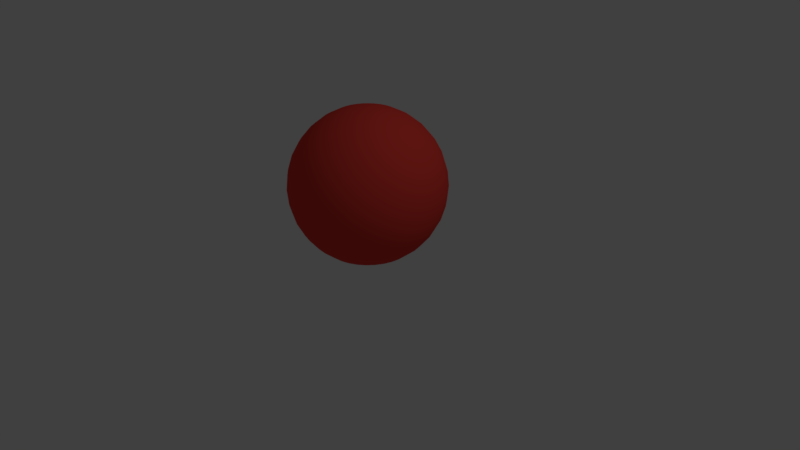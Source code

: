 # Source: pallo2.blend  (saved by Blender 2.79.0; exported with 4.5.12 LTS)
import bpy
from mathutils import Matrix  # noqa: F401  (used for matrix-valued properties, if any)

bpy.ops.wm.read_factory_settings(use_empty=True)
scene = bpy.context.scene
scene.name = 'Scene'

# ---- collections
col_collection_1 = bpy.data.collections.new('Collection 1'); scene.collection.children.link(col_collection_1)

# ---- materials (node trees are filled in below, after node groups)
mat_material = bpy.data.materials.new('Material')
mat_material.alpha_threshold = 0.0
mat_material.roughness = 0.5

# ---- material node trees
mat_material.use_nodes = True; mat_material.node_tree.nodes.clear()
_N = mat_material.node_tree.nodes; _L = mat_material.node_tree.links
n0 = _N.new('ShaderNodeOutputMaterial'); n0.name = 'Material Output'; n0.location = (300, 300)
n1 = _N.new('ShaderNodeBsdfDiffuse'); n1.name = 'Diffuse BSDF'; n1.location = (10, 300)
n1.inputs[0].default_value = (0.8, 0.05635, 0.04274, 1.0)
_L.new(n1.outputs[0], n0.inputs[0])
n0.is_active_output = True

# ---- world
world_world = bpy.data.worlds.new('World'); scene.world = world_world
world_world.color = (0.05088, 0.05088, 0.05088)
world_world.use_sun_shadow = False
world_world.sun_shadow_jitter_overblur = 0.0
world_world.cycles.sampling_method = 'MANUAL'

# ---- cameras
cam_camera = bpy.data.cameras.new('Camera')
cam_camera.clip_end = 100.0
cam_camera.lens = 35.0
cam_camera.sensor_width = 32.0
cam_camera.sensor_height = 18.0
cam_camera.ortho_scale = 7.314
cam_camera.dof.focus_distance = 0.0

# ---- lights
light_lamp = bpy.data.lights.new('Lamp', 'POINT')
light_lamp.transmission_factor = 0.0
light_lamp.cutoff_distance = 30.0
light_lamp.energy = 100.0
light_lamp.shadow_buffer_clip_start = 1.001
light_lamp.shadow_soft_size = 0.1
light_lamp.shadow_maximum_resolution = 0.006
light_lamp.use_absolute_resolution = True

# ---- meshes
me_cylinder = bpy.data.meshes.new('Cylinder')
me_cylinder.from_pydata([(0.0, 0.1951, 0.2841), (0.0, 0.3827, 0.2272), (0.0, 0.5556, 0.1348), (0.0, 0.7071, 0.01044), (0.0, 0.8315, -0.1411), (0.0, 0.9239, -0.314), (0.0, 0.9808, -0.5016), (0.0, 1.0, -0.6967), (0.0, 0.9808, -0.8918), (0.0, 0.5556, -1.528), (0.03806, 0.1913, 0.2841), (0.07466, 0.3753, 0.2272), (0.1084, 0.5449, 0.1348), (0.1379, 0.6935, 0.01044), (0.1622, 0.8155, -0.1411), (0.1802, 0.9061, -0.314), (0.1913, 0.9619, -0.5016), (0.1951, 0.9808, -0.6967), (0.1913, 0.9619, -0.8918), (0.1802, 0.9061, -1.079), (0.1622, 0.8155, -1.252), (0.1379, 0.6935, -1.404), (0.1084, 0.5449, -1.528), (0.07466, 0.3753, -1.621), (0.03806, 0.1913, -1.677), (0.07466, 0.1802, 0.2841), (0.1464, 0.3536, 0.2272), (0.2126, 0.5133, 0.1348), (0.2706, 0.6533, 0.01044), (0.3182, 0.7682, -0.1411), (0.3536, 0.8536, -0.314), (0.3753, 0.9061, -0.5016), (0.3827, 0.9239, -0.6967), (0.3753, 0.9061, -0.8918), (0.3536, 0.8536, -1.079), (0.3182, 0.7682, -1.252), (0.2706, 0.6533, -1.404), (0.2126, 0.5133, -1.528), (0.1464, 0.3536, -1.621), (0.07466, 0.1802, -1.677), (0.1084, 0.1622, 0.2841), (0.2126, 0.3182, 0.2272), (0.3087, 0.4619, 0.1348), (0.3928, 0.5879, 0.01044), (0.4619, 0.6913, -0.1411), (0.5133, 0.7682, -0.314), (0.5449, 0.8155, -0.5016), (0.5556, 0.8315, -0.6967), (0.5449, 0.8155, -0.8918), (0.5133, 0.7682, -1.079), (0.4619, 0.6913, -1.252), (0.3928, 0.5879, -1.404), (0.3087, 0.4619, -1.528), (0.2126, 0.3182, -1.621), (0.1084, 0.1622, -1.677), (0.1379, 0.1379, 0.2841), (0.2706, 0.2706, 0.2272), (0.3928, 0.3928, 0.1348), (0.5, 0.5, 0.01044), (0.5879, 0.5879, -0.1411), (0.6533, 0.6533, -0.314), (0.6935, 0.6935, -0.5016), (0.7071, 0.7071, -0.6967), (0.6935, 0.6935, -0.8918), (0.6533, 0.6533, -1.079), (0.5879, 0.5879, -1.252), (0.5, 0.5, -1.404), (0.3928, 0.3928, -1.528), (0.2706, 0.2706, -1.621), (0.1379, 0.1379, -1.677), (0.1622, 0.1084, 0.2841), (0.3182, 0.2126, 0.2272), (0.4619, 0.3087, 0.1348), (0.5879, 0.3928, 0.01044), (0.6913, 0.4619, -0.1411), (0.7682, 0.5133, -0.314), (0.8155, 0.5449, -0.5016), (0.8315, 0.5556, -0.6967), (0.8155, 0.5449, -0.8918), (0.7682, 0.5133, -1.079), (0.6913, 0.4619, -1.252), (0.5879, 0.3928, -1.404), (0.4619, 0.3087, -1.528), (0.3182, 0.2126, -1.621), (0.1622, 0.1084, -1.677), (0.1802, 0.07466, 0.2841), (0.3536, 0.1464, 0.2272), (0.5133, 0.2126, 0.1348), (0.6533, 0.2706, 0.01044), (0.7682, 0.3182, -0.1411), (0.8536, 0.3536, -0.314), (0.9061, 0.3753, -0.5016), (0.9239, 0.3827, -0.6967), (0.9061, 0.3753, -0.8918), (0.8536, 0.3536, -1.079), (0.7682, 0.3182, -1.252), (0.6533, 0.2706, -1.404), (0.5133, 0.2126, -1.528), (0.3536, 0.1464, -1.621), (0.1802, 0.07466, -1.677), (0.1913, 0.03806, 0.2841), (0.3753, 0.07466, 0.2272), (0.5449, 0.1084, 0.1348), (0.6935, 0.1379, 0.01044), (0.8155, 0.1622, -0.1411), (0.9061, 0.1802, -0.314), (0.9619, 0.1913, -0.5016), (0.9808, 0.1951, -0.6967), (0.9619, 0.1913, -0.8918), (0.9061, 0.1802, -1.079), (0.8155, 0.1622, -1.252), (0.6935, 0.1379, -1.404), (0.5449, 0.1084, -1.528), (0.3753, 0.07466, -1.621), (0.1913, 0.03806, -1.677), (0.1951, -3.266e-07, 0.2841), (0.3827, -3.192e-07, 0.2272), (0.5556, -3.117e-07, 0.1348), (0.7071, -3.192e-07, 0.01044), (0.8315, -3.341e-07, -0.1411), (0.9239, -2.745e-07, -0.314), (0.9808, -3.937e-07, -0.5016), (1.0, -3.788e-07, -0.6967), (0.9808, -3.937e-07, -0.8918), (0.9239, -2.298e-07, -1.079), (0.8315, -3.341e-07, -1.252), (0.7071, -3.192e-07, -1.404), (0.5556, -3.415e-07, -1.528), (0.3827, -3.043e-07, -1.621), (0.1951, -3.08e-07, -1.677), (0.1913, -0.03806, 0.2841), (0.3753, -0.07466, 0.2272), (0.5449, -0.1084, 0.1348), (0.6935, -0.138, 0.01044), (0.8155, -0.1622, -0.1411), (0.9061, -0.1802, -0.314), (0.9619, -0.1913, -0.5016), (0.9808, -0.1951, -0.6967), (0.9619, -0.1913, -0.8918), (0.9061, -0.1802, -1.079), (0.8155, -0.1622, -1.252), (0.6935, -0.138, -1.404), (0.5449, -0.1084, -1.528), (0.3753, -0.07466, -1.621), (0.1913, -0.03806, -1.677), (0.1802, -0.07466, 0.2841), (0.3536, -0.1464, 0.2272), (0.5133, -0.2126, 0.1348), (0.6533, -0.2706, 0.01044), (0.7682, -0.3182, -0.1411), (0.8536, -0.3536, -0.314), (0.9061, -0.3753, -0.5016), (0.9239, -0.3827, -0.6967), (0.9061, -0.3753, -0.8918), (0.8536, -0.3536, -1.079), (0.7682, -0.3182, -1.252), (0.6533, -0.2706, -1.404), (0.5133, -0.2126, -1.528), (0.3536, -0.1464, -1.621), (0.1802, -0.07466, -1.677), (0.1622, -0.1084, 0.2841), (0.3182, -0.2126, 0.2272), (0.4619, -0.3087, 0.1348), (0.5879, -0.3928, 0.01044), (0.6913, -0.4619, -0.1411), (0.7682, -0.5133, -0.314), (0.8155, -0.5449, -0.5016), (0.8315, -0.5556, -0.6967), (0.8155, -0.5449, -0.8918), (0.7682, -0.5133, -1.079), (0.6913, -0.4619, -1.252), (0.5879, -0.3928, -1.404), (0.4619, -0.3087, -1.528), (0.3182, -0.2126, -1.621), (0.1622, -0.1084, -1.677), (0.1379, -0.138, 0.2841), (0.2706, -0.2706, 0.2272), (0.3928, -0.3928, 0.1348), (0.5, -0.5, 0.01044), (0.5879, -0.5879, -0.1411), (0.6533, -0.6533, -0.314), (0.6935, -0.6935, -0.5016), (0.7071, -0.7071, -0.6967), (0.6935, -0.6935, -0.8918), (0.6533, -0.6533, -1.079), (0.5879, -0.5879, -1.252), (0.5, -0.5, -1.404), (0.3928, -0.3928, -1.528), (0.2706, -0.2706, -1.621), (0.1379, -0.138, -1.677), (0.1084, -0.1622, 0.2841), (0.2126, -0.3182, 0.2272), (0.3087, -0.4619, 0.1348), (0.3928, -0.5879, 0.01044), (0.4619, -0.6913, -0.1411), (0.5133, -0.7682, -0.314), (0.5449, -0.8155, -0.5016), (0.5556, -0.8315, -0.6967), (0.5449, -0.8155, -0.8918), (0.5133, -0.7682, -1.079), (0.4619, -0.6913, -1.252), (0.3928, -0.5879, -1.404), (0.3087, -0.4619, -1.528), (0.2126, -0.3182, -1.621), (0.1084, -0.1622, -1.677), (0.0, -3.258e-07, -1.697), (0.07466, -0.1802, 0.2841), (0.1464, -0.3536, 0.2272), (0.2126, -0.5133, 0.1348), (0.2706, -0.6533, 0.01044), (0.3182, -0.7682, -0.1411), (0.3536, -0.8536, -0.314), (0.3753, -0.9061, -0.5016), (0.3827, -0.9239, -0.6967), (0.3753, -0.9061, -0.8918), (0.3536, -0.8536, -1.079), (0.3182, -0.7682, -1.252), (0.2706, -0.6533, -1.404), (0.2126, -0.5133, -1.528), (0.1464, -0.3536, -1.621), (0.07466, -0.1802, -1.677), (0.03806, -0.1913, 0.2841), (0.07466, -0.3753, 0.2272), (0.1084, -0.5449, 0.1348), (0.1379, -0.6935, 0.01044), (0.1622, -0.8155, -0.1411), (0.1802, -0.9061, -0.314), (0.1913, -0.9619, -0.5016), (0.1951, -0.9808, -0.6967), (0.1913, -0.9619, -0.8918), (0.1802, -0.9061, -1.079), (0.1622, -0.8155, -1.252), (0.1379, -0.6935, -1.404), (0.1084, -0.5449, -1.528), (0.07466, -0.3753, -1.621), (0.03806, -0.1913, -1.677), (-7.212e-09, -0.1951, 0.2841), (4.122e-08, -0.3827, 0.2272), (2.632e-08, -0.5556, 0.1348), (-2.584e-08, -0.7071, 0.01044), (-8.544e-08, -0.8315, -0.1411), (6.357e-08, -0.9239, -0.314), (-8.544e-08, -0.9808, -0.5016), (-1.003e-07, -1.0, -0.6967), (-8.544e-08, -0.9808, -0.8918), (6.357e-08, -0.9239, -1.079), (-8.544e-08, -0.8315, -1.252), (-2.584e-08, -0.7071, -1.404), (-1.094e-08, -0.5556, -1.528), (3.964e-09, -0.3827, -1.621), (3.964e-09, -0.1951, -1.677), (-0.03806, -0.1913, 0.2841), (-0.07466, -0.3753, 0.2272), (-0.1084, -0.5449, 0.1348), (-0.1379, -0.6935, 0.01044), (-0.1622, -0.8155, -0.1411), (-0.1802, -0.9061, -0.314), (-0.1913, -0.9619, -0.5016), (-0.1951, -0.9808, -0.6967), (-0.1913, -0.9619, -0.8918), (-0.1802, -0.9061, -1.079), (-0.1622, -0.8155, -1.252), (-0.1379, -0.6935, -1.404), (-0.1084, -0.5449, -1.528), (-0.07466, -0.3753, -1.621), (-0.03806, -0.1913, -1.677), (-0.07466, -0.1802, 0.2841), (-0.1464, -0.3536, 0.2272), (-0.2126, -0.5133, 0.1348), (-0.2706, -0.6533, 0.01044), (-0.3182, -0.7682, -0.1411), (-0.3536, -0.8536, -0.314), (-0.3753, -0.9061, -0.5016), (-0.3827, -0.9239, -0.6967), (-0.3753, -0.9061, -0.8918), (-0.3536, -0.8536, -1.079), (-0.3182, -0.7682, -1.252), (-0.2706, -0.6533, -1.404), (-0.2126, -0.5133, -1.528), (-0.1464, -0.3536, -1.621), (-0.07466, -0.1802, -1.677), (-0.1084, -0.1622, 0.2841), (-0.2126, -0.3182, 0.2272), (-0.3087, -0.4619, 0.1348), (-0.3928, -0.5879, 0.01044), (-0.4619, -0.6913, -0.1411), (-0.5133, -0.7682, -0.314), (-0.5449, -0.8155, -0.5016), (-0.5556, -0.8315, -0.6967), (-0.5449, -0.8155, -0.8918), (-0.5133, -0.7682, -1.079), (-0.4619, -0.6913, -1.252), (-0.3928, -0.5879, -1.404), (-0.3087, -0.4619, -1.528), (-0.2126, -0.3182, -1.621), (-0.1084, -0.1622, -1.677), (-2.304e-07, -5.562e-07, 0.3033), (-0.1379, -0.138, 0.2841), (-0.2706, -0.2706, 0.2272), (-0.3928, -0.3928, 0.1348), (-0.5, -0.5, 0.01044), (-0.5879, -0.5879, -0.1411), (-0.6533, -0.6533, -0.314), (-0.6935, -0.6935, -0.5016), (-0.7071, -0.7071, -0.6967), (-0.6935, -0.6935, -0.8918), (-0.6533, -0.6533, -1.079), (-0.5879, -0.5879, -1.252), (-0.5, -0.5, -1.404), (-0.3928, -0.3928, -1.528), (-0.2706, -0.2706, -1.621), (-0.1379, -0.1379, -1.677), (-0.1622, -0.1084, 0.2841), (-0.3182, -0.2126, 0.2272), (-0.4619, -0.3087, 0.1348), (-0.5879, -0.3928, 0.01044), (-0.6913, -0.4619, -0.1411), (-0.7682, -0.5133, -0.314), (-0.8155, -0.5449, -0.5016), (-0.8315, -0.5556, -0.6967), (-0.8155, -0.5449, -0.8918), (-0.7682, -0.5133, -1.079), (-0.6913, -0.4619, -1.252), (-0.5879, -0.3928, -1.404), (-0.4619, -0.3087, -1.528), (-0.3182, -0.2126, -1.621), (-0.1622, -0.1084, -1.677), (-0.1802, -0.07466, 0.2841), (-0.3536, -0.1464, 0.2272), (-0.5133, -0.2126, 0.1348), (-0.6533, -0.2706, 0.01044), (-0.7682, -0.3182, -0.1411), (-0.8536, -0.3536, -0.314), (-0.9061, -0.3753, -0.5016), (-0.9239, -0.3827, -0.6967), (-0.9061, -0.3753, -0.8918), (-0.8536, -0.3536, -1.079), (-0.7682, -0.3182, -1.252), (-0.6533, -0.2706, -1.404), (-0.5133, -0.2126, -1.528), (-0.3536, -0.1464, -1.621), (-0.1802, -0.07466, -1.677), (-0.1913, -0.03806, 0.2841), (-0.3753, -0.07466, 0.2272), (-0.5449, -0.1084, 0.1348), (-0.6935, -0.1379, 0.01044), (-0.8155, -0.1622, -0.1411), (-0.9061, -0.1802, -0.314), (-0.9619, -0.1913, -0.5016), (-0.9808, -0.1951, -0.6967), (-0.9619, -0.1913, -0.8918), (-0.9061, -0.1802, -1.079), (-0.8155, -0.1622, -1.252), (-0.6935, -0.1379, -1.404), (-0.5449, -0.1084, -1.528), (-0.3753, -0.07466, -1.621), (-0.1913, -0.03806, -1.677), (-0.1951, -3.117e-07, 0.2841), (-0.3827, -2.819e-07, 0.2272), (-0.5556, -2.819e-07, 0.1348), (-0.7071, -1.851e-07, 0.01044), (-0.8315, -1.404e-07, -0.1411), (-0.9239, -3.192e-07, -0.314), (-0.9808, -9.567e-08, -0.5016), (-1.0, -1.404e-07, -0.6967), (-0.9808, -9.567e-08, -0.8918), (-0.9239, -3.192e-07, -1.079), (-0.8315, -1.404e-07, -1.252), (-0.7071, -1.851e-07, -1.404), (-0.5556, -2.596e-07, -1.528), (-0.3827, -2.521e-07, -1.621), (-0.1951, -3.155e-07, -1.677), (-0.1913, 0.03806, 0.2841), (-0.3753, 0.07466, 0.2272), (-0.5449, 0.1084, 0.1348), (-0.6935, 0.1379, 0.01044), (-0.8155, 0.1622, -0.1411), (-0.9061, 0.1802, -0.314), (-0.9619, 0.1913, -0.5016), (-0.9808, 0.1951, -0.6967), (-0.9619, 0.1913, -0.8918), (-0.9061, 0.1802, -1.079), (-0.8155, 0.1622, -1.252), (-0.6935, 0.1379, -1.404), (-0.5449, 0.1084, -1.528), (-0.3753, 0.07466, -1.621), (-0.1913, 0.03806, -1.677), (-0.1802, 0.07466, 0.2841), (-0.3536, 0.1464, 0.2272), (-0.5133, 0.2126, 0.1348), (-0.6533, 0.2706, 0.01044), (-0.7682, 0.3182, -0.1411), (-0.8536, 0.3536, -0.314), (-0.9061, 0.3753, -0.5016), (-0.9239, 0.3827, -0.6967), (-0.9061, 0.3753, -0.8918), (-0.8536, 0.3536, -1.079), (-0.7682, 0.3182, -1.252), (-0.6533, 0.2706, -1.404), (-0.5133, 0.2126, -1.528), (-0.3536, 0.1464, -1.621), (-0.1802, 0.07466, -1.677), (-0.1622, 0.1084, 0.2841), (-0.3182, 0.2126, 0.2272), (-0.4619, 0.3087, 0.1348), (-0.5879, 0.3928, 0.01044), (-0.6913, 0.4619, -0.1411), (-0.7682, 0.5133, -0.314), (-0.8155, 0.5449, -0.5016), (-0.8315, 0.5556, -0.6967), (-0.8155, 0.5449, -0.8918), (-0.7682, 0.5133, -1.079), (-0.6913, 0.4619, -1.252), (-0.5879, 0.3928, -1.404), (-0.4619, 0.3087, -1.528), (-0.3182, 0.2126, -1.621), (-0.1622, 0.1084, -1.677), (-0.1379, 0.1379, 0.2841), (-0.2706, 0.2706, 0.2272), (-0.3928, 0.3928, 0.1348), (-0.5, 0.5, 0.01044), (-0.5879, 0.5879, -0.1411), (-0.6533, 0.6533, -0.314), (-0.6935, 0.6935, -0.5016), (-0.7071, 0.7071, -0.6967), (-0.6935, 0.6935, -0.8918), (-0.6533, 0.6533, -1.079), (-0.5879, 0.5879, -1.252), (-0.5, 0.5, -1.404), (-0.3928, 0.3928, -1.528), (-0.2706, 0.2706, -1.621), (-0.1379, 0.1379, -1.677), (-0.1084, 0.1622, 0.2841), (-0.2126, 0.3182, 0.2272), (-0.3087, 0.4619, 0.1348), (-0.3928, 0.5879, 0.01044), (-0.4619, 0.6913, -0.1411), (-0.5133, 0.7682, -0.314), (-0.5449, 0.8155, -0.5016), (-0.5556, 0.8315, -0.6967), (-0.5449, 0.8155, -0.8918), (-0.5133, 0.7682, -1.079), (-0.4619, 0.6913, -1.252), (-0.3928, 0.5879, -1.404), (-0.3087, 0.4619, -1.528), (-0.2126, 0.3182, -1.621), (-0.1084, 0.1622, -1.677), (-0.07466, 0.1802, 0.2841), (-0.1464, 0.3536, 0.2272), (-0.2126, 0.5133, 0.1348), (-0.2706, 0.6533, 0.01044), (-0.3182, 0.7682, -0.1411), (-0.3536, 0.8536, -0.314), (-0.3753, 0.9061, -0.5016), (-0.3827, 0.9239, -0.6967), (-0.3753, 0.9061, -0.8918), (-0.3536, 0.8536, -1.079), (-0.3182, 0.7682, -1.252), (-0.2706, 0.6533, -1.404), (-0.2126, 0.5133, -1.528), (-0.1464, 0.3536, -1.621), (-0.07466, 0.1802, -1.677), (-0.03806, 0.1913, 0.2841), (-0.07466, 0.3753, 0.2272), (-0.1084, 0.5449, 0.1348), (-0.1379, 0.6935, 0.01044), (-0.1622, 0.8155, -0.1411), (-0.1802, 0.9061, -0.314), (-0.1913, 0.9619, -0.5016), (-0.1951, 0.9808, -0.6967), (-0.1913, 0.9619, -0.8918), (-0.1802, 0.9061, -1.079), (-0.1622, 0.8155, -1.252), (-0.1379, 0.6935, -1.404), (-0.1084, 0.5449, -1.528), (-0.07466, 0.3753, -1.621), (-0.03806, 0.1913, -1.677), (6.357e-08, 0.9239, -1.079), (2.722e-07, 0.8315, -1.252), (1.53e-07, 0.7071, -1.404), (7.847e-08, 0.3827, -1.621), (1.514e-08, 0.1951, -1.677)], [], [(480, 9, 22, 23), (6, 5, 15, 16), (481, 480, 23, 24), (7, 6, 16, 17), (0, 296, 10), (205, 481, 24), (8, 7, 17, 18), (1, 0, 10, 11), (477, 8, 18, 19), (2, 1, 11, 12), (478, 477, 19, 20), (3, 2, 12, 13), (479, 478, 20, 21), (4, 3, 13, 14), (9, 479, 21, 22), (5, 4, 14, 15), (22, 21, 36, 37), (15, 14, 29, 30), (23, 22, 37, 38), (16, 15, 30, 31), (24, 23, 38, 39), (17, 16, 31, 32), (10, 296, 25), (205, 24, 39), (18, 17, 32, 33), (11, 10, 25, 26), (19, 18, 33, 34), (12, 11, 26, 27), (20, 19, 34, 35), (13, 12, 27, 28), (21, 20, 35, 36), (14, 13, 28, 29), (26, 25, 40, 41), (34, 33, 48, 49), (27, 26, 41, 42), (35, 34, 49, 50), (28, 27, 42, 43), (36, 35, 50, 51), (29, 28, 43, 44), (37, 36, 51, 52), (30, 29, 44, 45), (38, 37, 52, 53), (31, 30, 45, 46), (39, 38, 53, 54), (32, 31, 46, 47), (25, 296, 40), (205, 39, 54), (33, 32, 47, 48), (45, 44, 59, 60), (53, 52, 67, 68), (46, 45, 60, 61), (54, 53, 68, 69), (47, 46, 61, 62), (40, 296, 55), (205, 54, 69), (48, 47, 62, 63), (41, 40, 55, 56), (49, 48, 63, 64), (42, 41, 56, 57), (50, 49, 64, 65), (43, 42, 57, 58), (51, 50, 65, 66), (44, 43, 58, 59), (52, 51, 66, 67), (64, 63, 78, 79), (57, 56, 71, 72), (65, 64, 79, 80), (58, 57, 72, 73), (66, 65, 80, 81), (59, 58, 73, 74), (67, 66, 81, 82), (60, 59, 74, 75), (68, 67, 82, 83), (61, 60, 75, 76), (69, 68, 83, 84), (62, 61, 76, 77), (55, 296, 70), (205, 69, 84), (63, 62, 77, 78), (56, 55, 70, 71), (83, 82, 97, 98), (76, 75, 90, 91), (84, 83, 98, 99), (77, 76, 91, 92), (70, 296, 85), (205, 84, 99), (78, 77, 92, 93), (71, 70, 85, 86), (79, 78, 93, 94), (72, 71, 86, 87), (80, 79, 94, 95), (73, 72, 87, 88), (81, 80, 95, 96), (74, 73, 88, 89), (82, 81, 96, 97), (75, 74, 89, 90), (95, 94, 109, 110), (88, 87, 102, 103), (96, 95, 110, 111), (89, 88, 103, 104), (97, 96, 111, 112), (90, 89, 104, 105), (98, 97, 112, 113), (91, 90, 105, 106), (99, 98, 113, 114), (92, 91, 106, 107), (85, 296, 100), (205, 99, 114), (93, 92, 107, 108), (86, 85, 100, 101), (94, 93, 108, 109), (87, 86, 101, 102), (114, 113, 128, 129), (107, 106, 121, 122), (100, 296, 115), (205, 114, 129), (108, 107, 122, 123), (101, 100, 115, 116), (109, 108, 123, 124), (102, 101, 116, 117), (110, 109, 124, 125), (103, 102, 117, 118), (111, 110, 125, 126), (104, 103, 118, 119), (112, 111, 126, 127), (105, 104, 119, 120), (113, 112, 127, 128), (106, 105, 120, 121), (118, 117, 132, 133), (126, 125, 140, 141), (119, 118, 133, 134), (127, 126, 141, 142), (120, 119, 134, 135), (128, 127, 142, 143), (121, 120, 135, 136), (129, 128, 143, 144), (122, 121, 136, 137), (115, 296, 130), (205, 129, 144), (123, 122, 137, 138), (116, 115, 130, 131), (124, 123, 138, 139), (117, 116, 131, 132), (125, 124, 139, 140), (137, 136, 151, 152), (130, 296, 145), (205, 144, 159), (138, 137, 152, 153), (131, 130, 145, 146), (139, 138, 153, 154), (132, 131, 146, 147), (140, 139, 154, 155), (133, 132, 147, 148), (141, 140, 155, 156), (134, 133, 148, 149), (142, 141, 156, 157), (135, 134, 149, 150), (143, 142, 157, 158), (136, 135, 150, 151), (144, 143, 158, 159), (156, 155, 170, 171), (149, 148, 163, 164), (157, 156, 171, 172), (150, 149, 164, 165), (158, 157, 172, 173), (151, 150, 165, 166), (159, 158, 173, 174), (152, 151, 166, 167), (145, 296, 160), (205, 159, 174), (153, 152, 167, 168), (146, 145, 160, 161), (154, 153, 168, 169), (147, 146, 161, 162), (155, 154, 169, 170), (148, 147, 162, 163), (160, 296, 175), (205, 174, 189), (168, 167, 182, 183), (161, 160, 175, 176), (169, 168, 183, 184), (162, 161, 176, 177), (170, 169, 184, 185), (163, 162, 177, 178), (171, 170, 185, 186), (164, 163, 178, 179), (172, 171, 186, 187), (165, 164, 179, 180), (173, 172, 187, 188), (166, 165, 180, 181), (174, 173, 188, 189), (167, 166, 181, 182), (179, 178, 193, 194), (187, 186, 201, 202), (180, 179, 194, 195), (188, 187, 202, 203), (181, 180, 195, 196), (189, 188, 203, 204), (182, 181, 196, 197), (175, 296, 190), (205, 189, 204), (183, 182, 197, 198), (176, 175, 190, 191), (184, 183, 198, 199), (177, 176, 191, 192), (185, 184, 199, 200), (178, 177, 192, 193), (186, 185, 200, 201), (198, 197, 213, 214), (191, 190, 206, 207), (199, 198, 214, 215), (192, 191, 207, 208), (200, 199, 215, 216), (193, 192, 208, 209), (201, 200, 216, 217), (194, 193, 209, 210), (202, 201, 217, 218), (195, 194, 210, 211), (203, 202, 218, 219), (196, 195, 211, 212), (204, 203, 219, 220), (197, 196, 212, 213), (190, 296, 206), (205, 204, 220), (218, 217, 232, 233), (211, 210, 225, 226), (219, 218, 233, 234), (212, 211, 226, 227), (220, 219, 234, 235), (213, 212, 227, 228), (206, 296, 221), (205, 220, 235), (214, 213, 228, 229), (207, 206, 221, 222), (215, 214, 229, 230), (208, 207, 222, 223), (216, 215, 230, 231), (209, 208, 223, 224), (217, 216, 231, 232), (210, 209, 224, 225), (230, 229, 244, 245), (223, 222, 237, 238), (231, 230, 245, 246), (224, 223, 238, 239), (232, 231, 246, 247), (225, 224, 239, 240), (233, 232, 247, 248), (226, 225, 240, 241), (234, 233, 248, 249), (227, 226, 241, 242), (235, 234, 249, 250), (228, 227, 242, 243), (221, 296, 236), (205, 235, 250), (229, 228, 243, 244), (222, 221, 236, 237), (249, 248, 263, 264), (242, 241, 256, 257), (250, 249, 264, 265), (243, 242, 257, 258), (236, 296, 251), (205, 250, 265), (244, 243, 258, 259), (237, 236, 251, 252), (245, 244, 259, 260), (238, 237, 252, 253), (246, 245, 260, 261), (239, 238, 253, 254), (247, 246, 261, 262), (240, 239, 254, 255), (248, 247, 262, 263), (241, 240, 255, 256), (253, 252, 267, 268), (261, 260, 275, 276), (254, 253, 268, 269), (262, 261, 276, 277), (255, 254, 269, 270), (263, 262, 277, 278), (256, 255, 270, 271), (264, 263, 278, 279), (257, 256, 271, 272), (265, 264, 279, 280), (258, 257, 272, 273), (251, 296, 266), (205, 265, 280), (259, 258, 273, 274), (252, 251, 266, 267), (260, 259, 274, 275), (272, 271, 286, 287), (280, 279, 294, 295), (273, 272, 287, 288), (266, 296, 281), (205, 280, 295), (274, 273, 288, 289), (267, 266, 281, 282), (275, 274, 289, 290), (268, 267, 282, 283), (276, 275, 290, 291), (269, 268, 283, 284), (277, 276, 291, 292), (270, 269, 284, 285), (278, 277, 292, 293), (271, 270, 285, 286), (279, 278, 293, 294), (291, 290, 306, 307), (284, 283, 299, 300), (292, 291, 307, 308), (285, 284, 300, 301), (293, 292, 308, 309), (286, 285, 301, 302), (294, 293, 309, 310), (287, 286, 302, 303), (295, 294, 310, 311), (288, 287, 303, 304), (281, 296, 297), (205, 295, 311), (289, 288, 304, 305), (282, 281, 297, 298), (290, 289, 305, 306), (283, 282, 298, 299), (311, 310, 325, 326), (304, 303, 318, 319), (297, 296, 312), (205, 311, 326), (305, 304, 319, 320), (298, 297, 312, 313), (306, 305, 320, 321), (299, 298, 313, 314), (307, 306, 321, 322), (300, 299, 314, 315), (308, 307, 322, 323), (301, 300, 315, 316), (309, 308, 323, 324), (302, 301, 316, 317), (310, 309, 324, 325), (303, 302, 317, 318), (315, 314, 329, 330), (323, 322, 337, 338), (316, 315, 330, 331), (324, 323, 338, 339), (317, 316, 331, 332), (325, 324, 339, 340), (318, 317, 332, 333), (326, 325, 340, 341), (319, 318, 333, 334), (312, 296, 327), (205, 326, 341), (320, 319, 334, 335), (313, 312, 327, 328), (321, 320, 335, 336), (314, 313, 328, 329), (322, 321, 336, 337), (334, 333, 348, 349), (327, 296, 342), (205, 341, 356), (335, 334, 349, 350), (328, 327, 342, 343), (336, 335, 350, 351), (329, 328, 343, 344), (337, 336, 351, 352), (330, 329, 344, 345), (338, 337, 352, 353), (331, 330, 345, 346), (339, 338, 353, 354), (332, 331, 346, 347), (340, 339, 354, 355), (333, 332, 347, 348), (341, 340, 355, 356), (353, 352, 367, 368), (346, 345, 360, 361), (354, 353, 368, 369), (347, 346, 361, 362), (355, 354, 369, 370), (348, 347, 362, 363), (356, 355, 370, 371), (349, 348, 363, 364), (342, 296, 357), (205, 356, 371), (350, 349, 364, 365), (343, 342, 357, 358), (351, 350, 365, 366), (344, 343, 358, 359), (352, 351, 366, 367), (345, 344, 359, 360), (205, 371, 386), (365, 364, 379, 380), (358, 357, 372, 373), (366, 365, 380, 381), (359, 358, 373, 374), (367, 366, 381, 382), (360, 359, 374, 375), (368, 367, 382, 383), (361, 360, 375, 376), (369, 368, 383, 384), (362, 361, 376, 377), (370, 369, 384, 385), (363, 362, 377, 378), (371, 370, 385, 386), (364, 363, 378, 379), (357, 296, 372), (384, 383, 398, 399), (377, 376, 391, 392), (385, 384, 399, 400), (378, 377, 392, 393), (386, 385, 400, 401), (379, 378, 393, 394), (372, 296, 387), (205, 386, 401), (380, 379, 394, 395), (373, 372, 387, 388), (381, 380, 395, 396), (374, 373, 388, 389), (382, 381, 396, 397), (375, 374, 389, 390), (383, 382, 397, 398), (376, 375, 390, 391), (388, 387, 402, 403), (396, 395, 410, 411), (389, 388, 403, 404), (397, 396, 411, 412), (390, 389, 404, 405), (398, 397, 412, 413), (391, 390, 405, 406), (399, 398, 413, 414), (392, 391, 406, 407), (400, 399, 414, 415), (393, 392, 407, 408), (401, 400, 415, 416), (394, 393, 408, 409), (387, 296, 402), (205, 401, 416), (395, 394, 409, 410), (407, 406, 421, 422), (415, 414, 429, 430), (408, 407, 422, 423), (416, 415, 430, 431), (409, 408, 423, 424), (402, 296, 417), (205, 416, 431), (410, 409, 424, 425), (403, 402, 417, 418), (411, 410, 425, 426), (404, 403, 418, 419), (412, 411, 426, 427), (405, 404, 419, 420), (413, 412, 427, 428), (406, 405, 420, 421), (414, 413, 428, 429), (426, 425, 440, 441), (419, 418, 433, 434), (427, 426, 441, 442), (420, 419, 434, 435), (428, 427, 442, 443), (421, 420, 435, 436), (429, 428, 443, 444), (422, 421, 436, 437), (430, 429, 444, 445), (423, 422, 437, 438), (431, 430, 445, 446), (424, 423, 438, 439), (417, 296, 432), (205, 431, 446), (425, 424, 439, 440), (418, 417, 432, 433), (445, 444, 459, 460), (438, 437, 452, 453), (446, 445, 460, 461), (439, 438, 453, 454), (432, 296, 447), (205, 446, 461), (440, 439, 454, 455), (433, 432, 447, 448), (441, 440, 455, 456), (434, 433, 448, 449), (442, 441, 456, 457), (435, 434, 449, 450), (443, 442, 457, 458), (436, 435, 450, 451), (444, 443, 458, 459), (437, 436, 451, 452), (449, 448, 463, 464), (457, 456, 471, 472), (450, 449, 464, 465), (458, 457, 472, 473), (451, 450, 465, 466), (459, 458, 473, 474), (452, 451, 466, 467), (460, 459, 474, 475), (453, 452, 467, 468), (461, 460, 475, 476), (454, 453, 468, 469), (447, 296, 462), (205, 461, 476), (455, 454, 469, 470), (448, 447, 462, 463), (456, 455, 470, 471), (468, 467, 5, 6), (476, 475, 480, 481), (469, 468, 6, 7), (462, 296, 0), (205, 476, 481), (470, 469, 7, 8), (463, 462, 0, 1), (471, 470, 8, 477), (464, 463, 1, 2), (472, 471, 477, 478), (465, 464, 2, 3), (473, 472, 478, 479), (466, 465, 3, 4), (474, 473, 479, 9), (467, 466, 4, 5), (475, 474, 9, 480)])
me_cylinder.polygons.foreach_set('use_smooth', [True] * 512)
me_cylinder.materials.append(mat_material)
me_cylinder.use_remesh_preserve_volume = False
me_cylinder.use_remesh_preserve_attributes = False
me_cylinder.use_mirror_vertex_groups = False
me_cylinder.update()

# ---- objects
ob_cylinder = bpy.data.objects.new('Cylinder', me_cylinder)
ob_lamp = bpy.data.objects.new('Lamp', light_lamp)
ob_camera = bpy.data.objects.new('Camera', cam_camera)

# ---- transforms, parenting, visibility, modifiers, constraints
ob_cylinder.location = (0.0, 0.0, 1.667)
ob_cylinder.lineart.crease_threshold = 0.0
ob_lamp.location = (4.076, 1.005, 5.904)
ob_lamp.rotation_euler = (0.6503, 0.05522, 1.866)
ob_lamp.lock_rotations_4d = False
ob_lamp.empty_display_type = 'ARROWS'
ob_lamp.color = (0.0, 0.0, 0.0, 0.0)
ob_lamp.lineart.crease_threshold = 0.0
ob_camera.location = (7.481, -6.508, 5.344)
ob_camera.rotation_euler = (1.109, 0.0, 0.8149)
ob_camera.lock_rotations_4d = False
ob_camera.empty_display_type = 'ARROWS'
ob_camera.color = (0.0, 0.0, 0.0, 0.0)
ob_camera.display_type = 'WIRE'
ob_camera.lineart.crease_threshold = 0.0

# ---- collection membership
col_collection_1.objects.link(ob_cylinder)
col_collection_1.objects.link(ob_lamp)
col_collection_1.objects.link(ob_camera)

# ---- scene / render settings (as saved in the file)
scene.camera = ob_camera
scene.frame_start = 1; scene.frame_end = 250; scene.frame_set(1)
scene.render.engine = 'CYCLES'
scene.render.resolution_percentage = 50
scene.render.dither_intensity = 0.0
scene.cycles.use_denoising = False
scene.cycles.samples = 128
scene.cycles.sampling_pattern = 'TABULATED_SOBOL'
scene.cycles.use_adaptive_sampling = False
scene.cycles.use_light_tree = False
scene.cycles.blur_glossy = 0.0
scene.cycles.sample_clamp_indirect = 0.0
scene.view_settings.view_transform = 'Standard'
bpy.context.view_layer.update()
